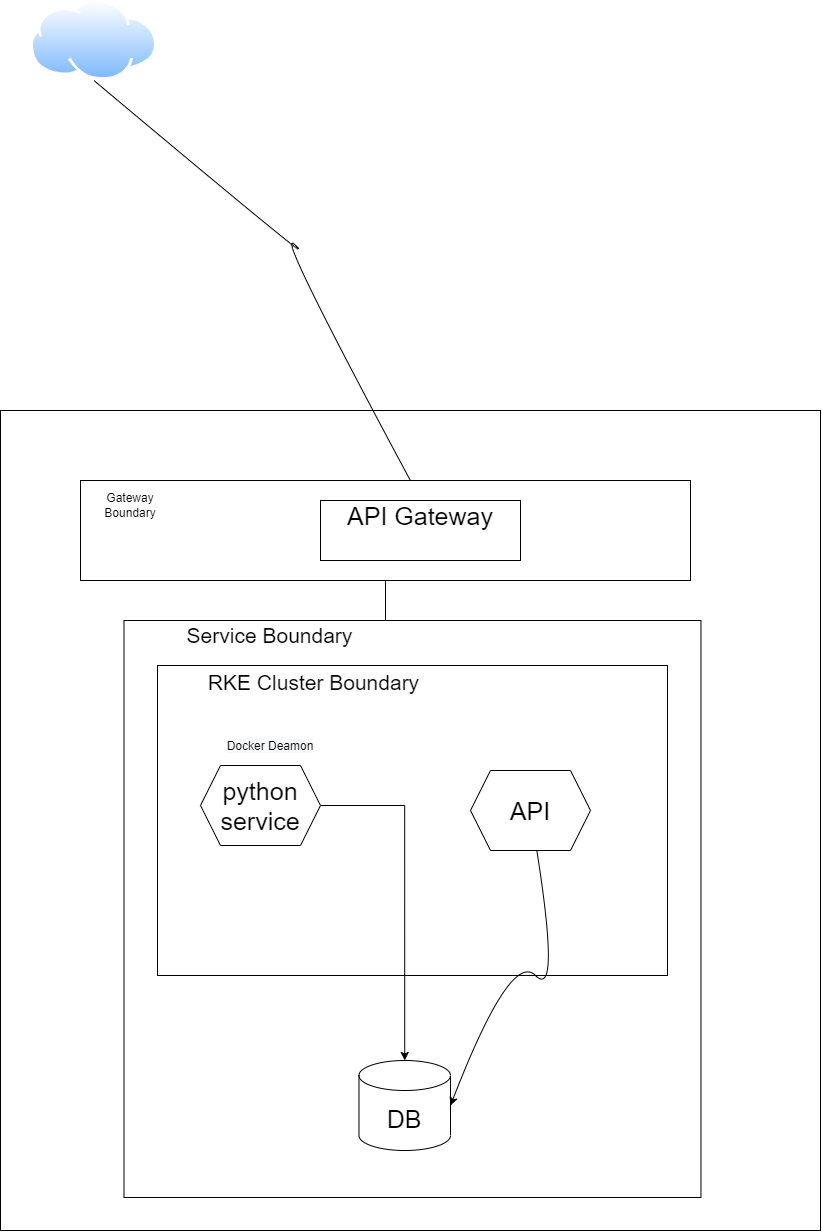

The diagram above was exported from draw.io. Its source (the exported page's mxGraphModel, read from the mxfile embedded in the PNG):
<mxGraphModel dx="1505" dy="1965" grid="1" gridSize="10" guides="1" tooltips="1" connect="1" arrows="1" fold="1" page="1" pageScale="1" pageWidth="827" pageHeight="1169" math="0" shadow="0">
  <root>
    <mxCell id="0" />
    <mxCell id="1" parent="0" />
    <mxCell id="tAvax2i6uOay0jz58VhA-1" value="" style="aspect=fixed;perimeter=ellipsePerimeter;html=1;align=center;shadow=0;dashed=0;spacingTop=3;image;image=img/lib/active_directory/internet_cloud.svg;" parent="1" vertex="1">
      <mxGeometry x="530" y="-440" width="126.98" height="80" as="geometry" />
    </mxCell>
    <mxCell id="tAvax2i6uOay0jz58VhA-2" value="" style="whiteSpace=wrap;html=1;aspect=fixed;" parent="1" vertex="1">
      <mxGeometry x="500" y="-30" width="820" height="820" as="geometry" />
    </mxCell>
    <mxCell id="tAvax2i6uOay0jz58VhA-3" value="" style="curved=1;endArrow=classic;html=1;rounded=0;exitX=0.5;exitY=1;exitDx=0;exitDy=0;entryX=0.499;entryY=-0.026;entryDx=0;entryDy=0;entryPerimeter=0;" parent="1" source="tAvax2i6uOay0jz58VhA-1" target="3jnOG8FjZ38uk1VO5wDp-1" edge="1">
      <mxGeometry width="50" height="50" relative="1" as="geometry">
        <mxPoint x="770" y="-170" as="sourcePoint" />
        <mxPoint x="820" y="-220" as="targetPoint" />
        <Array as="points">
          <mxPoint x="820" y="-170" />
          <mxPoint x="770" y="-220" />
        </Array>
      </mxGeometry>
    </mxCell>
    <mxCell id="tAvax2i6uOay0jz58VhA-13" style="edgeStyle=orthogonalEdgeStyle;rounded=0;orthogonalLoop=1;jettySize=auto;html=1;fontSize=25;" parent="1" source="tAvax2i6uOay0jz58VhA-4" target="tAvax2i6uOay0jz58VhA-8" edge="1">
      <mxGeometry relative="1" as="geometry" />
    </mxCell>
    <mxCell id="tAvax2i6uOay0jz58VhA-4" value="" style="rounded=0;whiteSpace=wrap;html=1;" parent="1" vertex="1">
      <mxGeometry x="580" y="40" width="610" height="100" as="geometry" />
    </mxCell>
    <mxCell id="tAvax2i6uOay0jz58VhA-5" value="" style="endArrow=classic;html=1;rounded=0;fontSize=25;" parent="1" target="tAvax2i6uOay0jz58VhA-6" edge="1">
      <mxGeometry width="50" height="50" relative="1" as="geometry">
        <mxPoint x="849" y="180" as="sourcePoint" />
        <mxPoint x="899" y="130" as="targetPoint" />
      </mxGeometry>
    </mxCell>
    <mxCell id="tAvax2i6uOay0jz58VhA-6" value="" style="whiteSpace=wrap;html=1;aspect=fixed;fontSize=25;" parent="1" vertex="1">
      <mxGeometry x="623.49" y="180" width="576.98" height="576.98" as="geometry" />
    </mxCell>
    <mxCell id="tAvax2i6uOay0jz58VhA-8" value="" style="rounded=0;whiteSpace=wrap;html=1;fontSize=25;" parent="1" vertex="1">
      <mxGeometry x="656.98" y="225" width="510" height="310" as="geometry" />
    </mxCell>
    <mxCell id="tAvax2i6uOay0jz58VhA-9" value="DB&lt;br&gt;" style="shape=cylinder3;whiteSpace=wrap;html=1;boundedLbl=1;backgroundOutline=1;size=15;fontSize=25;" parent="1" vertex="1">
      <mxGeometry x="858.49" y="620" width="91.51" height="90" as="geometry" />
    </mxCell>
    <mxCell id="tAvax2i6uOay0jz58VhA-11" value="API&lt;br&gt;" style="shape=hexagon;perimeter=hexagonPerimeter2;whiteSpace=wrap;html=1;fixedSize=1;fontSize=25;" parent="1" vertex="1">
      <mxGeometry x="970" y="330" width="120" height="80" as="geometry" />
    </mxCell>
    <mxCell id="tAvax2i6uOay0jz58VhA-24" value="" style="edgeStyle=orthogonalEdgeStyle;rounded=0;orthogonalLoop=1;jettySize=auto;html=1;fontSize=25;entryX=0.5;entryY=0;entryDx=0;entryDy=0;entryPerimeter=0;" parent="1" source="tAvax2i6uOay0jz58VhA-12" target="tAvax2i6uOay0jz58VhA-9" edge="1">
      <mxGeometry relative="1" as="geometry">
        <mxPoint x="890" y="630" as="targetPoint" />
      </mxGeometry>
    </mxCell>
    <mxCell id="tAvax2i6uOay0jz58VhA-12" value="python service" style="shape=hexagon;perimeter=hexagonPerimeter2;whiteSpace=wrap;html=1;fixedSize=1;fontSize=25;" parent="1" vertex="1">
      <mxGeometry x="700" y="325" width="120" height="80" as="geometry" />
    </mxCell>
    <mxCell id="tAvax2i6uOay0jz58VhA-26" value="" style="curved=1;endArrow=classic;html=1;rounded=0;fontSize=25;entryX=1;entryY=0.5;entryDx=0;entryDy=0;entryPerimeter=0;" parent="1" source="tAvax2i6uOay0jz58VhA-11" target="tAvax2i6uOay0jz58VhA-9" edge="1">
      <mxGeometry width="50" height="50" relative="1" as="geometry">
        <mxPoint x="1010" y="560" as="sourcePoint" />
        <mxPoint x="1060" y="510" as="targetPoint" />
        <Array as="points">
          <mxPoint x="1060" y="560" />
          <mxPoint x="1010" y="510" />
        </Array>
      </mxGeometry>
    </mxCell>
    <mxCell id="tAvax2i6uOay0jz58VhA-27" value="&lt;font style=&quot;font-size: 12px&quot;&gt;&lt;span style=&quot;color: rgb(0 , 0 , 0) ; font-family: &amp;#34;helvetica&amp;#34; ; font-style: normal ; font-weight: 400 ; letter-spacing: normal ; text-align: center ; text-indent: 0px ; text-transform: none ; word-spacing: 0px ; background-color: rgb(248 , 249 , 250) ; display: inline ; float: none&quot;&gt;&lt;br&gt;Docker Deamon&lt;/span&gt;&lt;br&gt;&lt;/font&gt;" style="text;html=1;strokeColor=none;fillColor=none;align=center;verticalAlign=middle;whiteSpace=wrap;rounded=0;fontSize=25;" parent="1" vertex="1">
      <mxGeometry x="660" y="270" width="220" height="30" as="geometry" />
    </mxCell>
    <mxCell id="tAvax2i6uOay0jz58VhA-29" value="&lt;font style=&quot;font-size: 21px&quot;&gt;RKE Cluster Boundary&lt;br&gt;&lt;br&gt;&lt;/font&gt;" style="text;html=1;strokeColor=none;fillColor=none;align=center;verticalAlign=middle;whiteSpace=wrap;rounded=0;fontSize=12;" parent="1" vertex="1">
      <mxGeometry x="656.98" y="240" width="313.02" height="30" as="geometry" />
    </mxCell>
    <mxCell id="3jnOG8FjZ38uk1VO5wDp-1" value="&lt;span style=&quot;font-size: 25px&quot;&gt;API Gateway&lt;br&gt;&lt;br&gt;&lt;/span&gt;" style="shape=process;whiteSpace=wrap;html=1;backgroundOutline=1;size=0;" vertex="1" parent="1">
      <mxGeometry x="820" y="60" width="200" height="60" as="geometry" />
    </mxCell>
    <mxCell id="3jnOG8FjZ38uk1VO5wDp-2" value="Gateway Boundary" style="text;html=1;strokeColor=none;fillColor=none;align=center;verticalAlign=middle;whiteSpace=wrap;rounded=0;" vertex="1" parent="1">
      <mxGeometry x="600" y="50" width="60" height="30" as="geometry" />
    </mxCell>
    <mxCell id="3jnOG8FjZ38uk1VO5wDp-3" value="&lt;font style=&quot;font-size: 21px&quot;&gt;Service Boundary&lt;br&gt;&lt;/font&gt;" style="text;html=1;strokeColor=none;fillColor=none;align=center;verticalAlign=middle;whiteSpace=wrap;rounded=0;fontSize=12;" vertex="1" parent="1">
      <mxGeometry x="613.49" y="180" width="313.02" height="30" as="geometry" />
    </mxCell>
  </root>
</mxGraphModel>